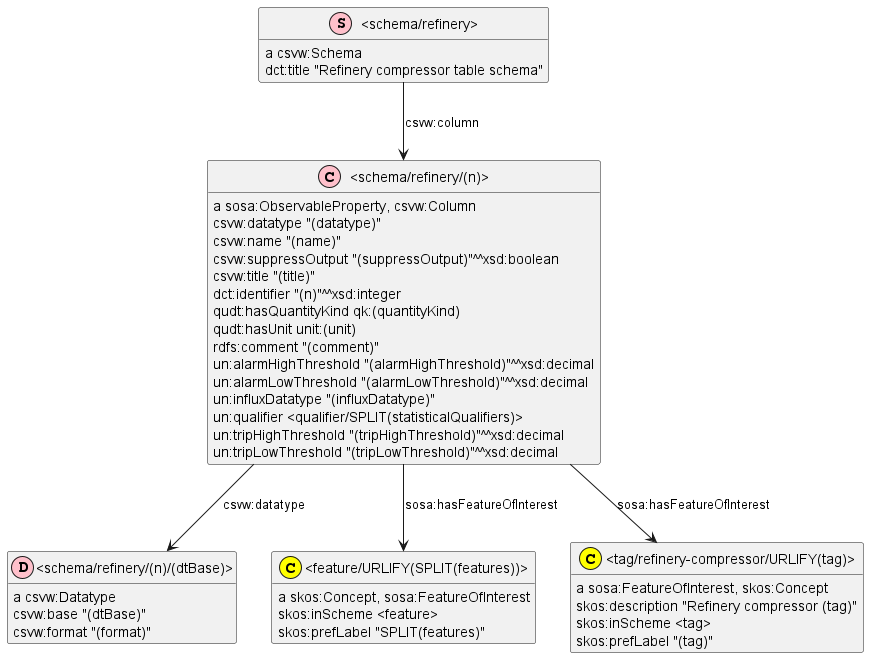

The diagram above was rendered by PlantUML. Its source (embedded in the PNG):
@startuml
hide empty members
hide circle
skinparam classAttributeIconSize 0
class _schema_refinery_n_ as "<schema/refinery/(n)>"
class _schema_refinery_n_ <<(C,pink)>>
show _schema_refinery_n_ circle
class _schema_refinery_n_dtBase_ as "<schema/refinery/(n)/(dtBase)>"
class _schema_refinery_n_dtBase_ <<(D,pink)>>
show _schema_refinery_n_dtBase_ circle
class _schema_refinery_ as "<schema/refinery>"
class _schema_refinery_ <<(S,pink)>>
show _schema_refinery_ circle
class _feature_URLIFY_SPLIT_features_ as "<feature/URLIFY(SPLIT(features))>"
class _feature_URLIFY_SPLIT_features_ <<(C,yellow)>>
show _feature_URLIFY_SPLIT_features_ circle
class _tag_refinery_compressor_URLIFY_tag_ as "<tag/refinery-compressor/URLIFY(tag)>"
class _tag_refinery_compressor_URLIFY_tag_ <<(C,yellow)>>
show _tag_refinery_compressor_URLIFY_tag_ circle
_feature_URLIFY_SPLIT_features_ : {field} a skos:Concept, sosa:FeatureOfInterest
_feature_URLIFY_SPLIT_features_ : {field} skos:inScheme <feature>
_feature_URLIFY_SPLIT_features_ : {field} skos:prefLabel "SPLIT(features)"
_schema_refinery_n_dtBase_ : {field} a csvw:Datatype
_schema_refinery_n_dtBase_ : {field} csvw:base "(dtBase)"
_schema_refinery_n_dtBase_ : {field} csvw:format "(format)"
_schema_refinery_n_ : {field} a sosa:ObservableProperty, csvw:Column
_schema_refinery_n_ -down-> _feature_URLIFY_SPLIT_features_ : sosa:hasFeatureOfInterest
_schema_refinery_n_ -down-> _schema_refinery_n_dtBase_ : csvw:datatype
_schema_refinery_n_ -down-> _tag_refinery_compressor_URLIFY_tag_ : sosa:hasFeatureOfInterest
_schema_refinery_n_ : {field} csvw:datatype "(datatype)"
_schema_refinery_n_ : {field} csvw:name "(name)"
_schema_refinery_n_ : {field} csvw:suppressOutput "(suppressOutput)"^^xsd:boolean
_schema_refinery_n_ : {field} csvw:title "(title)"
_schema_refinery_n_ : {field} dct:identifier "(n)"^^xsd:integer
_schema_refinery_n_ : {field} qudt:hasQuantityKind qk:(quantityKind)
_schema_refinery_n_ : {field} qudt:hasUnit unit:(unit)
_schema_refinery_n_ : {field} rdfs:comment "(comment)"
_schema_refinery_n_ : {field} un:alarmHighThreshold "(alarmHighThreshold)"^^xsd:decimal
_schema_refinery_n_ : {field} un:alarmLowThreshold "(alarmLowThreshold)"^^xsd:decimal
_schema_refinery_n_ : {field} un:influxDatatype "(influxDatatype)"
_schema_refinery_n_ : {field} un:qualifier <qualifier/SPLIT(statisticalQualifiers)>
_schema_refinery_n_ : {field} un:tripHighThreshold "(tripHighThreshold)"^^xsd:decimal
_schema_refinery_n_ : {field} un:tripLowThreshold "(tripLowThreshold)"^^xsd:decimal
_schema_refinery_ : {field} a csvw:Schema
_schema_refinery_ -down-> _schema_refinery_n_ : csvw:column
_schema_refinery_ : {field} dct:title "Refinery compressor table schema"
_tag_refinery_compressor_URLIFY_tag_ : {field} a sosa:FeatureOfInterest, skos:Concept
_tag_refinery_compressor_URLIFY_tag_ : {field} skos:description "Refinery compressor (tag)"
_tag_refinery_compressor_URLIFY_tag_ : {field} skos:inScheme <tag>
_tag_refinery_compressor_URLIFY_tag_ : {field} skos:prefLabel "(tag)"
@enduml